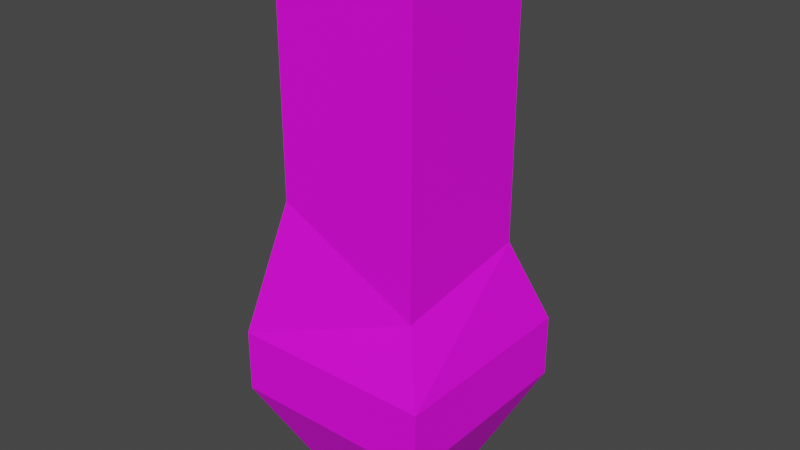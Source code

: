 # Source: tree_4.blend  (saved by Blender 2.83.19; exported with 4.5.12 LTS)
import bpy
from mathutils import Matrix  # noqa: F401  (used for matrix-valued properties, if any)

bpy.ops.wm.read_factory_settings(use_empty=True)
scene = bpy.context.scene
scene.name = 'Scene'

# ---- collections
col_collection = bpy.data.collections.new('Collection'); scene.collection.children.link(col_collection)

# ---- images (referenced by path relative to the original .blend; pixels are not part of the script)
import os
ASSET_DIR = os.environ.get("B2B_ASSET_DIR", "")  # directory of the original .blend (textures are referenced by path, not embedded)
HERE = os.path.dirname(os.path.abspath(__file__))  # packed textures are extracted next to this script under _unpacked/

def load_image(name, relpath, width, height, colorspace="sRGB"):
    """Load a texture the original file referenced (path relative to the .blend, or extracted next to this script)."""
    p = next((c for c in (os.path.join(HERE, relpath), os.path.join(ASSET_DIR, relpath)) if relpath and os.path.exists(c)), "")
    if p:
        img = bpy.data.images.load(p, check_existing=True)
        img.name = name
    else:  # same state as the original file: an image datablock whose file is absent (Cycles renders it pink)
        img = bpy.data.images.new(name, width, height)
        img.source = "FILE"
        img.filepath = "//" + (relpath or name)
    img.colorspace_settings.name = colorspace
    return img
img_new_pallete_png = load_image('new_pallete.png', 'new_pallete.png', 1024, 1024, 'sRGB')

# ---- materials (node trees are filled in below, after node groups)
mat_material_003 = bpy.data.materials.new('Material.003')
mat_material_003.alpha_threshold = 0.0
mat_material_003.use_transparent_shadow = False
mat_material_003.line_color = (0.0, 0.0, 0.0, 1.0)

# ---- material node trees
mat_material_003.use_nodes = True; mat_material_003.node_tree.nodes.clear()
_N = mat_material_003.node_tree.nodes; _L = mat_material_003.node_tree.links
n0 = _N.new('ShaderNodeOutputMaterial'); n0.name = 'Material Output'; n0.location = (300, 300)
n1 = _N.new('ShaderNodeBsdfPrincipled'); n1.name = 'Principled BSDF'; n1.location = (10, 300)
n1.distribution = 'GGX'
n1.subsurface_method = 'BURLEY'
n1.inputs[2].default_value = 0.767
n1.inputs[3].default_value = 1.45
n1.inputs[13].default_value = 0.283
n1.inputs[27].default_value = (0.0, 0.0, 0.0, 1.0)
n1.inputs[28].default_value = 1.0
n2 = _N.new('ShaderNodeTexImage'); n2.name = 'Image Texture'; n2.location = (-280, 280)
n2.image = img_new_pallete_png
_L.new(n1.outputs[0], n0.inputs[0])
_L.new(n2.outputs[0], n1.inputs[0])
n0.is_active_output = True

# ---- world
world_world = bpy.data.worlds.new('World'); scene.world = world_world
world_world.use_nodes = True; world_world.node_tree.nodes.clear()
_N = world_world.node_tree.nodes; _L = world_world.node_tree.links
n0 = _N.new('ShaderNodeOutputWorld'); n0.name = 'World Output'; n0.location = (300, 300)
n1 = _N.new('ShaderNodeBackground'); n1.name = 'Background'; n1.location = (10, 300)
n1.inputs[0].default_value = (0.05088, 0.05088, 0.05088, 1.0)
_L.new(n1.outputs[0], n0.inputs[0])
n0.is_active_output = True
world_world.color = (0.05088, 0.05088, 0.05088)
world_world.use_sun_shadow = False
world_world.sun_shadow_jitter_overblur = 0.0

# ---- meshes
me_cube_003 = bpy.data.meshes.new('Cube.003')
me_cube_003.from_pydata([(0.5661, 0.5661, 2.272), (0.5661, 0.5661, 0.173), (0.5661, -0.5661, 2.272), (0.5661, -0.5661, 0.0), (-0.5661, 0.5661, 2.272), (-0.5661, 0.5661, 0.0), (-0.5661, -0.5661, 2.272), (-0.5661, -0.5661, 0.574), (0.5257, 0.4187, 2.272), (0.5257, -0.5089, 2.272), (-0.4917, 0.4938, 2.258), (-0.4019, -0.5089, 2.272), (0.5661, 0.5661, 2.327), (-0.5661, 0.5661, 2.463), (-0.5661, -0.5661, 2.327), (0.5233, 0.499, 2.314), (-0.5032, 0.4931, 2.526), (-0.4803, -0.5056, 2.308), (0.8021, 0.8021, -0.5), (0.8021, -0.8021, -0.5), (-0.8021, 0.8021, -0.5), (-0.8021, -0.8021, -0.5), (0.8021, 0.8021, -1.0), (0.8021, -0.8021, -1.0), (-0.8021, 0.8021, -1.0), (-0.8021, -0.8021, -1.0), (0.4011, 0.4011, -1.831), (0.4011, -0.4011, -1.831), (-0.4011, 0.4011, -1.831), (-0.4011, -0.4011, -1.831)], [], [(3, 2, 6, 7), (7, 6, 4, 5), (7, 5, 20, 21), (1, 0, 2, 3), (5, 4, 0, 1), (0, 4, 13, 12), (6, 2, 9, 11), (11, 10, 16, 17), (2, 0, 8, 9), (12, 13, 16, 15), (13, 14, 17, 16), (6, 11, 17, 14), (8, 0, 12, 15), (10, 8, 15, 16), (4, 6, 14, 13), (9, 8, 10, 11), (18, 19, 23, 22), (1, 3, 19, 18), (5, 1, 18, 20), (3, 7, 21, 19), (23, 25, 29, 27), (20, 18, 22, 24), (19, 21, 25, 23), (21, 20, 24, 25), (28, 26, 27, 29), (25, 24, 28, 29), (22, 23, 27, 26), (24, 22, 26, 28)])
_uv = me_cube_003.uv_layers.new(name='UVMap')
_uv.uv.foreach_set('vector', [0.05048, 0.183, 0.05048, 0.183, 0.05048, 0.183, 0.05048, 0.183, 0.05048, 0.183, 0.05048, 0.183, 0.05048, 0.183, 0.05048, 0.183, 0.05048, 0.183, 0.05048, 0.183, 0.05048, 0.183, 0.05048, 0.183, 0.05048, 0.183, 0.05048, 0.183, 0.05048, 0.183, 0.05048, 0.183, 0.05048, 0.183, 0.05048, 0.183, 0.05048, 0.183, 0.05048, 0.183, 0.05048, 0.183, 0.05048, 0.183, 0.05048, 0.183, 0.05048, 0.183, 0.05048, 0.183, 0.05048, 0.183, 0.05048, 0.183, 0.05048, 0.183, 0.05048, 0.183, 0.05048, 0.183, 0.05048, 0.183, 0.05048, 0.183, 0.05048, 0.183, 0.05048, 0.183, 0.05048, 0.183, 0.05048, 0.183, 0.05048, 0.183, 0.05048, 0.183, 0.05048, 0.183, 0.05048, 0.183, 0.05048, 0.183, 0.05048, 0.183, 0.05048, 0.183, 0.05048, 0.183, 0.05048, 0.183, 0.05048, 0.183, 0.05048, 0.183, 0.05048, 0.183, 0.05048, 0.183, 0.05048, 0.183, 0.05048, 0.183, 0.05048, 0.183, 0.05048, 0.183, 0.05048, 0.183, 0.05048, 0.183, 0.05048, 0.183, 0.05048, 0.183, 0.05048, 0.183, 0.05048, 0.183, 0.05048, 0.183, 0.9241, 0.183, 0.9241, 0.183, 0.9241, 0.183, 0.9241, 0.183, 0.05048, 0.183, 0.05048, 0.183, 0.05048, 0.183, 0.05048, 0.183, 0.05048, 0.183, 0.05048, 0.183, 0.05048, 0.183, 0.05048, 0.183, 0.05048, 0.183, 0.05048, 0.183, 0.05048, 0.183, 0.05048, 0.183, 0.05048, 0.183, 0.05048, 0.183, 0.05048, 0.183, 0.05048, 0.183, 0.05048, 0.183, 0.05048, 0.183, 0.05048, 0.183, 0.05048, 0.183, 0.05048, 0.183, 0.05048, 0.183, 0.05048, 0.183, 0.05048, 0.183, 0.05048, 0.183, 0.05048, 0.183, 0.05048, 0.183, 0.05048, 0.183, 0.05048, 0.183, 0.05048, 0.183, 0.05048, 0.183, 0.05048, 0.183, 0.05048, 0.183, 0.05048, 0.183, 0.05048, 0.183, 0.05048, 0.183, 0.05048, 0.183, 0.05048, 0.183, 0.05048, 0.183, 0.05048, 0.183, 0.05048, 0.183, 0.05048, 0.183, 0.05048, 0.183, 0.05048, 0.183, 0.05048, 0.183, 0.05048, 0.183, 0.05048, 0.183, 0.05048, 0.183])
me_cube_003.materials.append(mat_material_003)
me_cube_003.use_remesh_preserve_volume = False
me_cube_003.use_remesh_preserve_attributes = False
me_cube_003.use_mirror_vertex_groups = False
me_cube_003.update()

# ---- objects
ob_cube_003 = bpy.data.objects.new('Cube.003', me_cube_003)

# ---- transforms, parenting, visibility, modifiers, constraints
ob_cube_003.location = (0.0, 0.0, 0.0)
ob_cube_003.lock_rotations_4d = False
ob_cube_003.empty_display_type = 'ARROWS'
ob_cube_003.lineart.crease_threshold = 0.0

# ---- collection membership
col_collection.objects.link(ob_cube_003)

# ---- scene / render settings (as saved in the file)
scene.frame_start = 1; scene.frame_end = 250; scene.frame_set(1)
scene.render.engine = 'BLENDER_EEVEE_NEXT'
scene.cycles.use_denoising = False
scene.cycles.samples = 128
scene.cycles.sampling_pattern = 'TABULATED_SOBOL'
scene.cycles.use_adaptive_sampling = False
scene.cycles.use_light_tree = False
scene.view_settings.view_transform = 'Filmic'
bpy.context.view_layer.update()

# ---- added for rendering (the .blend has no active camera and no usable light): camera, sun
cam_auto = bpy.data.cameras.new('AutoCamera')
cam_auto.lens = 50.0
cam_auto.sensor_width = 36.0
cam_auto.clip_end = 1000.0
ob_auto_camera = bpy.data.objects.new('AutoCamera', cam_auto)
scene.collection.objects.link(ob_auto_camera)
ob_auto_camera.location = (4.54463, -5.45355, 3.98336)
ob_auto_camera.rotation_euler = (1.09748, -7.21219e-08, 0.694738)
scene.camera = ob_auto_camera
light_auto_sun = bpy.data.lights.new('AutoSun', 'SUN')
light_auto_sun.energy = 3.0
light_auto_sun.angle = 0.0523599
ob_auto_sun = bpy.data.objects.new('AutoSun', light_auto_sun)
scene.collection.objects.link(ob_auto_sun)
ob_auto_sun.rotation_euler = (0.872665, 0.174533, 0.523599)
bpy.context.view_layer.update()
